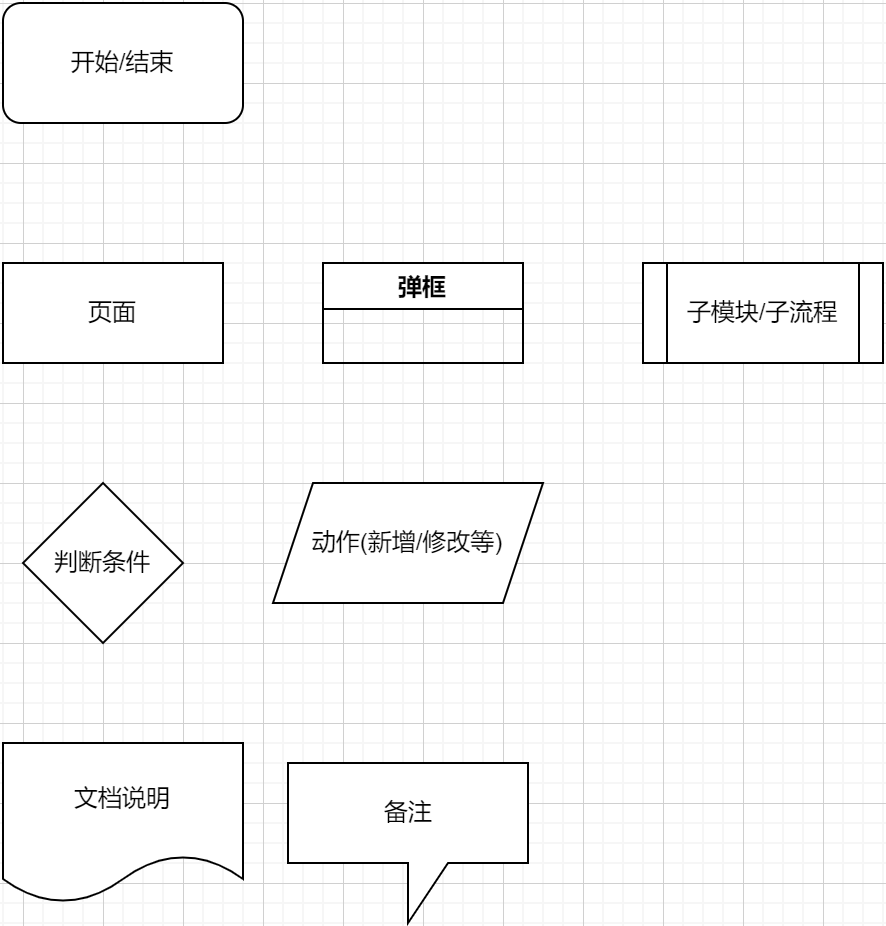

The diagram above was exported from draw.io. Its source (the exported page's mxGraphModel, read from the mxfile embedded in the PNG):
<mxGraphModel dx="1422" dy="865" grid="1" gridSize="10" guides="1" tooltips="1" connect="1" arrows="1" fold="1" page="1" pageScale="1" pageWidth="827" pageHeight="1169" background="#ffffff" math="0" shadow="0">
  <root>
    <mxCell id="0" />
    <mxCell id="1" parent="0" />
    <mxCell id="IFg0oXi50KeusGw-HI9a-1" value="页面" style="rounded=0;whiteSpace=wrap;html=1;" parent="1" vertex="1">
      <mxGeometry x="230" y="170" width="110" height="50" as="geometry" />
    </mxCell>
    <mxCell id="IFg0oXi50KeusGw-HI9a-3" value="文档说明" style="shape=document;whiteSpace=wrap;html=1;boundedLbl=1;" parent="1" vertex="1">
      <mxGeometry x="230" y="410" width="120" height="80" as="geometry" />
    </mxCell>
    <mxCell id="IFg0oXi50KeusGw-HI9a-4" value="判断条件" style="rhombus;whiteSpace=wrap;html=1;" parent="1" vertex="1">
      <mxGeometry x="240" y="280" width="80" height="80" as="geometry" />
    </mxCell>
    <mxCell id="IFg0oXi50KeusGw-HI9a-5" value="开始/结束" style="rounded=1;whiteSpace=wrap;html=1;" parent="1" vertex="1">
      <mxGeometry x="230" y="40" width="120" height="60" as="geometry" />
    </mxCell>
    <mxCell id="IFg0oXi50KeusGw-HI9a-8" value="动作(新增/修改等)" style="shape=parallelogram;perimeter=parallelogramPerimeter;whiteSpace=wrap;html=1;fixedSize=1;" parent="1" vertex="1">
      <mxGeometry x="365" y="280" width="135" height="60" as="geometry" />
    </mxCell>
    <mxCell id="IFg0oXi50KeusGw-HI9a-10" value="子模块/子流程" style="shape=process;whiteSpace=wrap;html=1;backgroundOutline=1;" parent="1" vertex="1">
      <mxGeometry x="550" y="170" width="120" height="50" as="geometry" />
    </mxCell>
    <mxCell id="IFg0oXi50KeusGw-HI9a-14" value="备注" style="shape=callout;whiteSpace=wrap;html=1;perimeter=calloutPerimeter;" parent="1" vertex="1">
      <mxGeometry x="372.5" y="420" width="120" height="80" as="geometry" />
    </mxCell>
    <mxCell id="-uiKothXr86nblwK_HHI-1" value="弹框" style="swimlane;" parent="1" vertex="1">
      <mxGeometry x="390" y="170" width="100" height="50" as="geometry">
        <mxRectangle x="410" y="130" width="140" height="30" as="alternateBounds" />
      </mxGeometry>
    </mxCell>
  </root>
</mxGraphModel>